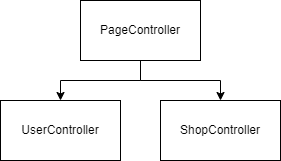

The diagram above was exported from draw.io. Its source (the exported page's mxGraphModel, read from the mxfile embedded in the PNG):
<mxGraphModel dx="868" dy="482" grid="1" gridSize="10" guides="1" tooltips="1" connect="1" arrows="1" fold="1" page="1" pageScale="1" pageWidth="827" pageHeight="1169" math="0" shadow="0">
  <root>
    <mxCell id="0" />
    <mxCell id="1" parent="0" />
    <mxCell id="LaKXyuQ-mDr5ppdEq77e-4" style="edgeStyle=orthogonalEdgeStyle;rounded=0;orthogonalLoop=1;jettySize=auto;html=1;exitX=0.5;exitY=1;exitDx=0;exitDy=0;entryX=0.5;entryY=0;entryDx=0;entryDy=0;" edge="1" parent="1" source="LaKXyuQ-mDr5ppdEq77e-1" target="LaKXyuQ-mDr5ppdEq77e-2">
      <mxGeometry relative="1" as="geometry" />
    </mxCell>
    <mxCell id="LaKXyuQ-mDr5ppdEq77e-5" style="edgeStyle=orthogonalEdgeStyle;rounded=0;orthogonalLoop=1;jettySize=auto;html=1;exitX=0.5;exitY=1;exitDx=0;exitDy=0;entryX=0.5;entryY=0;entryDx=0;entryDy=0;" edge="1" parent="1" source="LaKXyuQ-mDr5ppdEq77e-1" target="LaKXyuQ-mDr5ppdEq77e-3">
      <mxGeometry relative="1" as="geometry" />
    </mxCell>
    <mxCell id="LaKXyuQ-mDr5ppdEq77e-1" value="PageController" style="rounded=0;whiteSpace=wrap;html=1;" vertex="1" parent="1">
      <mxGeometry x="320" y="60" width="120" height="60" as="geometry" />
    </mxCell>
    <mxCell id="LaKXyuQ-mDr5ppdEq77e-2" value="UserController" style="rounded=0;whiteSpace=wrap;html=1;" vertex="1" parent="1">
      <mxGeometry x="240" y="160" width="120" height="60" as="geometry" />
    </mxCell>
    <mxCell id="LaKXyuQ-mDr5ppdEq77e-3" value="ShopController" style="rounded=0;whiteSpace=wrap;html=1;" vertex="1" parent="1">
      <mxGeometry x="400" y="160" width="120" height="60" as="geometry" />
    </mxCell>
  </root>
</mxGraphModel>